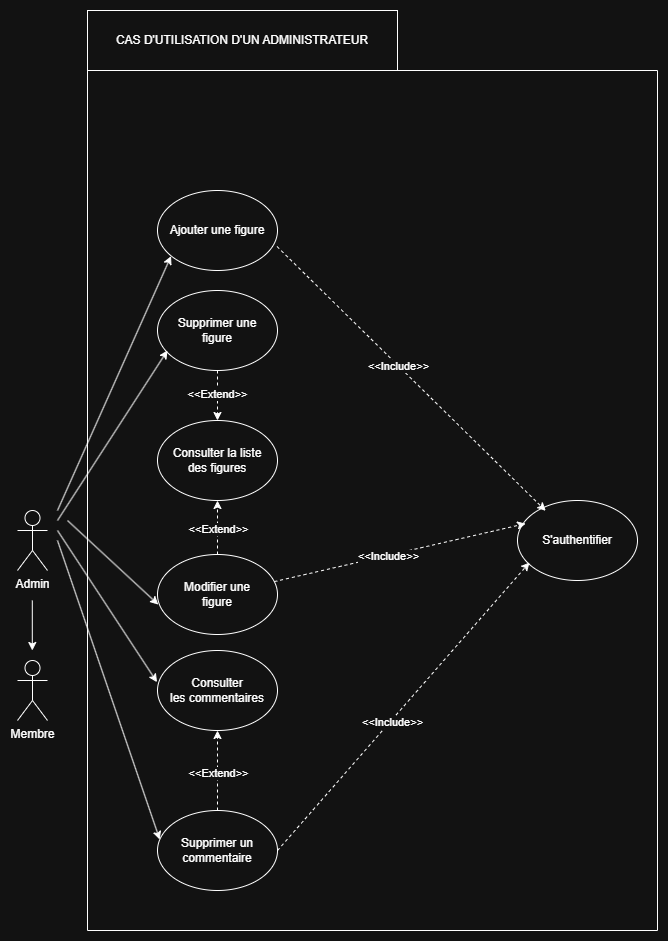

The diagram above was exported from draw.io. Its source (the exported page's mxGraphModel, read from the mxfile embedded in the PNG):
<mxGraphModel dx="1434" dy="836" grid="1" gridSize="10" guides="1" tooltips="1" connect="1" arrows="1" fold="1" page="1" pageScale="1" pageWidth="827" pageHeight="1169" math="0" shadow="0">
  <root>
    <mxCell id="0" />
    <mxCell id="1" parent="0" />
    <mxCell id="fR29TaqD8Tfp5kjYw1gV-1" value="Admin" style="shape=umlActor;verticalLabelPosition=bottom;verticalAlign=top;html=1;outlineConnect=0;" parent="1" vertex="1">
      <mxGeometry x="30" y="510" width="30" height="60" as="geometry" />
    </mxCell>
    <mxCell id="fR29TaqD8Tfp5kjYw1gV-3" value="S'authentifier" style="ellipse;whiteSpace=wrap;html=1;" parent="1" vertex="1">
      <mxGeometry x="530" y="500" width="120" height="80" as="geometry" />
    </mxCell>
    <mxCell id="fR29TaqD8Tfp5kjYw1gV-4" value="Ajouter une figure" style="ellipse;whiteSpace=wrap;html=1;" parent="1" vertex="1">
      <mxGeometry x="170" y="190" width="120" height="80" as="geometry" />
    </mxCell>
    <mxCell id="fR29TaqD8Tfp5kjYw1gV-5" value="Supprimer une&lt;div&gt;figure&lt;/div&gt;" style="ellipse;whiteSpace=wrap;html=1;" parent="1" vertex="1">
      <mxGeometry x="170" y="290" width="120" height="80" as="geometry" />
    </mxCell>
    <mxCell id="fR29TaqD8Tfp5kjYw1gV-6" value="" style="swimlane;startSize=0;" parent="1" vertex="1">
      <mxGeometry x="100" y="70" width="570" height="860" as="geometry">
        <mxRectangle x="80" y="20" width="50" height="40" as="alternateBounds" />
      </mxGeometry>
    </mxCell>
    <mxCell id="fR29TaqD8Tfp5kjYw1gV-7" value="Consulter la liste&lt;div&gt;des figures&lt;/div&gt;" style="ellipse;whiteSpace=wrap;html=1;" parent="fR29TaqD8Tfp5kjYw1gV-6" vertex="1">
      <mxGeometry x="70" y="350" width="120" height="80" as="geometry" />
    </mxCell>
    <mxCell id="fR29TaqD8Tfp5kjYw1gV-11" value="Supprimer un commentaire" style="ellipse;whiteSpace=wrap;html=1;" parent="fR29TaqD8Tfp5kjYw1gV-6" vertex="1">
      <mxGeometry x="70" y="740" width="120" height="80" as="geometry" />
    </mxCell>
    <mxCell id="fR29TaqD8Tfp5kjYw1gV-12" value="Consulter&lt;div&gt;les commentaires&lt;/div&gt;" style="ellipse;whiteSpace=wrap;html=1;" parent="fR29TaqD8Tfp5kjYw1gV-6" vertex="1">
      <mxGeometry x="70" y="580" width="120" height="80" as="geometry" />
    </mxCell>
    <mxCell id="fR29TaqD8Tfp5kjYw1gV-13" value="Modifier une&lt;div&gt;figure&lt;/div&gt;" style="ellipse;whiteSpace=wrap;html=1;" parent="fR29TaqD8Tfp5kjYw1gV-6" vertex="1">
      <mxGeometry x="70" y="484" width="120" height="80" as="geometry" />
    </mxCell>
    <mxCell id="fR29TaqD8Tfp5kjYw1gV-14" value="" style="endArrow=classic;dashed=1;html=1;rounded=0;entryX=0.5;entryY=1;entryDx=0;entryDy=0;exitX=0.5;exitY=0;exitDx=0;exitDy=0;startArrow=none;startFill=0;endFill=1;" parent="fR29TaqD8Tfp5kjYw1gV-6" source="fR29TaqD8Tfp5kjYw1gV-13" target="fR29TaqD8Tfp5kjYw1gV-7" edge="1">
      <mxGeometry width="50" height="50" relative="1" as="geometry">
        <mxPoint x="199" y="278" as="sourcePoint" />
        <mxPoint x="295" y="306" as="targetPoint" />
      </mxGeometry>
    </mxCell>
    <mxCell id="fR29TaqD8Tfp5kjYw1gV-15" value="&amp;lt;&amp;lt;Extend&amp;gt;&amp;gt;" style="edgeLabel;html=1;align=center;verticalAlign=middle;resizable=0;points=[];" parent="fR29TaqD8Tfp5kjYw1gV-14" vertex="1" connectable="0">
      <mxGeometry x="-0.0497" relative="1" as="geometry">
        <mxPoint as="offset" />
      </mxGeometry>
    </mxCell>
    <mxCell id="fR29TaqD8Tfp5kjYw1gV-43" value="" style="endArrow=classic;dashed=1;html=1;rounded=0;entryX=0.5;entryY=1;entryDx=0;entryDy=0;exitX=0.5;exitY=0;exitDx=0;exitDy=0;startArrow=none;startFill=0;endFill=1;" parent="fR29TaqD8Tfp5kjYw1gV-6" source="fR29TaqD8Tfp5kjYw1gV-11" target="fR29TaqD8Tfp5kjYw1gV-12" edge="1">
      <mxGeometry width="50" height="50" relative="1" as="geometry">
        <mxPoint x="140" y="494" as="sourcePoint" />
        <mxPoint x="140" y="440" as="targetPoint" />
      </mxGeometry>
    </mxCell>
    <mxCell id="fR29TaqD8Tfp5kjYw1gV-44" value="&amp;lt;&amp;lt;Extend&amp;gt;&amp;gt;" style="edgeLabel;html=1;align=center;verticalAlign=middle;resizable=0;points=[];" parent="fR29TaqD8Tfp5kjYw1gV-43" vertex="1" connectable="0">
      <mxGeometry x="-0.0497" relative="1" as="geometry">
        <mxPoint as="offset" />
      </mxGeometry>
    </mxCell>
    <mxCell id="fR29TaqD8Tfp5kjYw1gV-16" value="" style="endArrow=classic;html=1;rounded=0;entryX=0.083;entryY=0.75;entryDx=0;entryDy=0;entryPerimeter=0;" parent="1" target="fR29TaqD8Tfp5kjYw1gV-5" edge="1">
      <mxGeometry width="50" height="50" relative="1" as="geometry">
        <mxPoint x="70" y="520" as="sourcePoint" />
        <mxPoint x="30" y="600" as="targetPoint" />
      </mxGeometry>
    </mxCell>
    <mxCell id="fR29TaqD8Tfp5kjYw1gV-17" value="" style="endArrow=classic;html=1;rounded=0;entryX=-0.004;entryY=0.396;entryDx=0;entryDy=0;entryPerimeter=0;" parent="1" target="fR29TaqD8Tfp5kjYw1gV-12" edge="1">
      <mxGeometry width="50" height="50" relative="1" as="geometry">
        <mxPoint x="70" y="530" as="sourcePoint" />
        <mxPoint x="170" y="520" as="targetPoint" />
      </mxGeometry>
    </mxCell>
    <mxCell id="fR29TaqD8Tfp5kjYw1gV-18" value="" style="endArrow=classic;html=1;rounded=0;entryX=0.019;entryY=0.363;entryDx=0;entryDy=0;entryPerimeter=0;" parent="1" target="fR29TaqD8Tfp5kjYw1gV-11" edge="1">
      <mxGeometry width="50" height="50" relative="1" as="geometry">
        <mxPoint x="70" y="540" as="sourcePoint" />
        <mxPoint x="170" y="520" as="targetPoint" />
      </mxGeometry>
    </mxCell>
    <mxCell id="fR29TaqD8Tfp5kjYw1gV-22" value="" style="endArrow=classic;html=1;rounded=0;entryX=0.113;entryY=0.82;entryDx=0;entryDy=0;entryPerimeter=0;" parent="1" target="fR29TaqD8Tfp5kjYw1gV-4" edge="1">
      <mxGeometry width="50" height="50" relative="1" as="geometry">
        <mxPoint x="70" y="510" as="sourcePoint" />
        <mxPoint x="170" y="350" as="targetPoint" />
      </mxGeometry>
    </mxCell>
    <mxCell id="fR29TaqD8Tfp5kjYw1gV-24" value="" style="endArrow=classic;html=1;rounded=0;entryX=0.007;entryY=0.626;entryDx=0;entryDy=0;entryPerimeter=0;" parent="1" target="fR29TaqD8Tfp5kjYw1gV-13" edge="1">
      <mxGeometry width="50" height="50" relative="1" as="geometry">
        <mxPoint x="80" y="520" as="sourcePoint" />
        <mxPoint x="170" y="390" as="targetPoint" />
      </mxGeometry>
    </mxCell>
    <mxCell id="fR29TaqD8Tfp5kjYw1gV-25" value="" style="endArrow=classic;dashed=1;html=1;rounded=0;exitX=0.5;exitY=1;exitDx=0;exitDy=0;startArrow=none;startFill=0;endFill=1;entryX=0.5;entryY=0;entryDx=0;entryDy=0;" parent="1" source="fR29TaqD8Tfp5kjYw1gV-5" target="fR29TaqD8Tfp5kjYw1gV-7" edge="1">
      <mxGeometry width="50" height="50" relative="1" as="geometry">
        <mxPoint x="120" y="390" as="sourcePoint" />
        <mxPoint x="175" y="446" as="targetPoint" />
      </mxGeometry>
    </mxCell>
    <mxCell id="fR29TaqD8Tfp5kjYw1gV-26" value="&amp;lt;&amp;lt;Extend&amp;gt;&amp;gt;" style="edgeLabel;html=1;align=center;verticalAlign=middle;resizable=0;points=[];" parent="fR29TaqD8Tfp5kjYw1gV-25" vertex="1" connectable="0">
      <mxGeometry x="-0.0997" y="-1" relative="1" as="geometry">
        <mxPoint as="offset" />
      </mxGeometry>
    </mxCell>
    <mxCell id="fR29TaqD8Tfp5kjYw1gV-29" value="" style="endArrow=classic;dashed=1;html=1;rounded=0;entryX=0.1;entryY=0.775;entryDx=0;entryDy=0;exitX=1;exitY=0.5;exitDx=0;exitDy=0;startArrow=none;startFill=0;endFill=1;entryPerimeter=0;" parent="1" source="fR29TaqD8Tfp5kjYw1gV-11" target="fR29TaqD8Tfp5kjYw1gV-3" edge="1">
      <mxGeometry width="50" height="50" relative="1" as="geometry">
        <mxPoint x="300" y="540" as="sourcePoint" />
        <mxPoint x="540" y="550" as="targetPoint" />
      </mxGeometry>
    </mxCell>
    <mxCell id="fR29TaqD8Tfp5kjYw1gV-30" value="&amp;lt;&amp;lt;Include&amp;gt;&amp;gt;" style="edgeLabel;html=1;align=center;verticalAlign=middle;resizable=0;points=[];" parent="fR29TaqD8Tfp5kjYw1gV-29" vertex="1" connectable="0">
      <mxGeometry x="-0.0997" y="-1" relative="1" as="geometry">
        <mxPoint as="offset" />
      </mxGeometry>
    </mxCell>
    <mxCell id="fR29TaqD8Tfp5kjYw1gV-35" value="" style="endArrow=classic;dashed=1;html=1;rounded=0;entryX=0.235;entryY=0.129;entryDx=0;entryDy=0;exitX=0.996;exitY=0.7;exitDx=0;exitDy=0;startArrow=none;startFill=0;endFill=1;entryPerimeter=0;exitPerimeter=0;" parent="1" source="fR29TaqD8Tfp5kjYw1gV-4" target="fR29TaqD8Tfp5kjYw1gV-3" edge="1">
      <mxGeometry width="50" height="50" relative="1" as="geometry">
        <mxPoint x="300" y="630" as="sourcePoint" />
        <mxPoint x="540" y="550" as="targetPoint" />
      </mxGeometry>
    </mxCell>
    <mxCell id="fR29TaqD8Tfp5kjYw1gV-36" value="&amp;lt;&amp;lt;Include&amp;gt;&amp;gt;" style="edgeLabel;html=1;align=center;verticalAlign=middle;resizable=0;points=[];" parent="fR29TaqD8Tfp5kjYw1gV-35" vertex="1" connectable="0">
      <mxGeometry x="-0.0997" y="-1" relative="1" as="geometry">
        <mxPoint as="offset" />
      </mxGeometry>
    </mxCell>
    <mxCell id="fR29TaqD8Tfp5kjYw1gV-37" value="" style="endArrow=classic;dashed=1;html=1;rounded=0;entryX=0.068;entryY=0.289;entryDx=0;entryDy=0;startArrow=none;startFill=0;endFill=1;entryPerimeter=0;" parent="1" source="fR29TaqD8Tfp5kjYw1gV-13" target="fR29TaqD8Tfp5kjYw1gV-3" edge="1">
      <mxGeometry width="50" height="50" relative="1" as="geometry">
        <mxPoint x="300" y="630" as="sourcePoint" />
        <mxPoint x="540" y="550" as="targetPoint" />
      </mxGeometry>
    </mxCell>
    <mxCell id="fR29TaqD8Tfp5kjYw1gV-38" value="&amp;lt;&amp;lt;Include&amp;gt;&amp;gt;" style="edgeLabel;html=1;align=center;verticalAlign=middle;resizable=0;points=[];" parent="fR29TaqD8Tfp5kjYw1gV-37" vertex="1" connectable="0">
      <mxGeometry x="-0.0997" y="-1" relative="1" as="geometry">
        <mxPoint as="offset" />
      </mxGeometry>
    </mxCell>
    <mxCell id="fR29TaqD8Tfp5kjYw1gV-39" value="CAS D'UTILISATION D'UN ADMINISTRATEUR" style="rounded=0;whiteSpace=wrap;html=1;" parent="1" vertex="1">
      <mxGeometry x="100" y="10" width="310" height="60" as="geometry" />
    </mxCell>
    <mxCell id="fR29TaqD8Tfp5kjYw1gV-40" value="Membre" style="shape=umlActor;verticalLabelPosition=bottom;verticalAlign=top;html=1;outlineConnect=0;" parent="1" vertex="1">
      <mxGeometry x="30" y="660" width="30" height="60" as="geometry" />
    </mxCell>
    <mxCell id="fR29TaqD8Tfp5kjYw1gV-41" value="" style="endArrow=classic;html=1;rounded=0;" parent="1" edge="1">
      <mxGeometry width="50" height="50" relative="1" as="geometry">
        <mxPoint x="44.8" y="600" as="sourcePoint" />
        <mxPoint x="44.8" y="650" as="targetPoint" />
      </mxGeometry>
    </mxCell>
  </root>
</mxGraphModel>